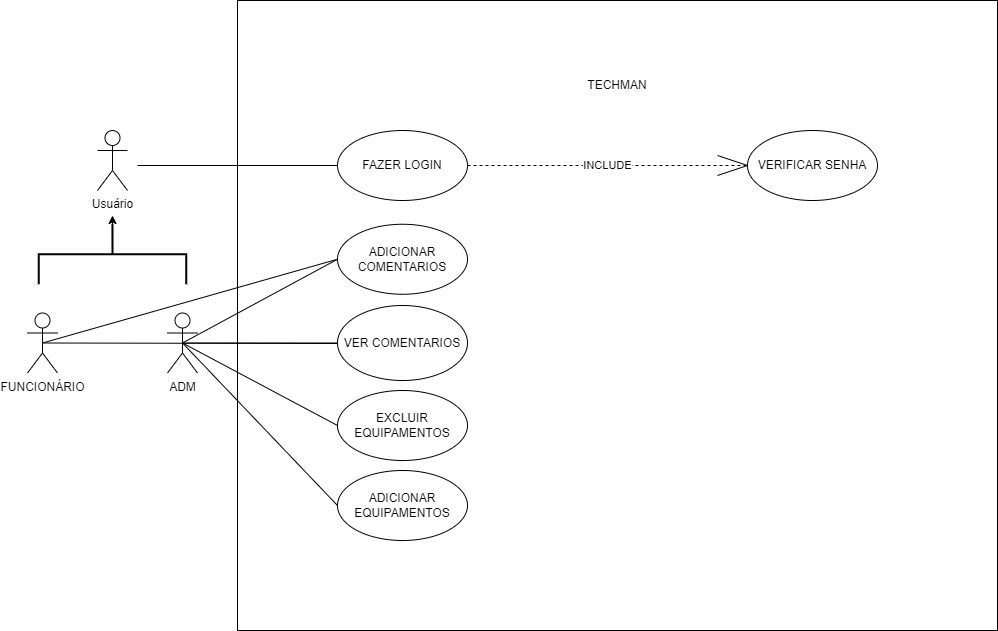

The diagram above was exported from draw.io. Its source (the exported page's mxGraphModel, read from the mxfile embedded in the PNG):
<mxGraphModel dx="1550" dy="786" grid="1" gridSize="10" guides="1" tooltips="1" connect="1" arrows="1" fold="1" page="1" pageScale="1" pageWidth="827" pageHeight="1169" math="0" shadow="0">
  <root>
    <mxCell id="0" />
    <mxCell id="1" parent="0" />
    <mxCell id="8-L9R75KJwSkZPC2xnGt-1" value="" style="html=1;" vertex="1" parent="1">
      <mxGeometry x="260" y="60" width="760" height="630" as="geometry" />
    </mxCell>
    <mxCell id="8-L9R75KJwSkZPC2xnGt-2" value="TECHMAN" style="text;html=1;strokeColor=none;fillColor=none;align=center;verticalAlign=middle;whiteSpace=wrap;rounded=0;" vertex="1" parent="1">
      <mxGeometry x="610" y="130" width="60" height="30" as="geometry" />
    </mxCell>
    <mxCell id="8-L9R75KJwSkZPC2xnGt-4" value="ADM&lt;br&gt;" style="shape=umlActor;verticalLabelPosition=bottom;verticalAlign=top;html=1;outlineConnect=0;" vertex="1" parent="1">
      <mxGeometry x="190" y="372.5" width="30" height="60" as="geometry" />
    </mxCell>
    <mxCell id="8-L9R75KJwSkZPC2xnGt-8" value="VER COMENTARIOS" style="ellipse;whiteSpace=wrap;html=1;" vertex="1" parent="1">
      <mxGeometry x="360" y="365" width="130" height="75" as="geometry" />
    </mxCell>
    <mxCell id="8-L9R75KJwSkZPC2xnGt-9" value="ADICIONAR COMENTARIOS" style="ellipse;whiteSpace=wrap;html=1;" vertex="1" parent="1">
      <mxGeometry x="360" y="283.75" width="130" height="70" as="geometry" />
    </mxCell>
    <mxCell id="8-L9R75KJwSkZPC2xnGt-10" value="FUNCIONÁRIO" style="shape=umlActor;verticalLabelPosition=bottom;verticalAlign=top;html=1;outlineConnect=0;" vertex="1" parent="1">
      <mxGeometry x="50" y="372.5" width="30" height="60" as="geometry" />
    </mxCell>
    <mxCell id="8-L9R75KJwSkZPC2xnGt-16" value="FAZER LOGIN" style="ellipse;whiteSpace=wrap;html=1;" vertex="1" parent="1">
      <mxGeometry x="360" y="190" width="130" height="70" as="geometry" />
    </mxCell>
    <mxCell id="8-L9R75KJwSkZPC2xnGt-32" value="" style="endArrow=classic;html=1;rounded=0;startArrow=none;" edge="1" parent="1" source="8-L9R75KJwSkZPC2xnGt-28">
      <mxGeometry width="50" height="50" relative="1" as="geometry">
        <mxPoint x="134.96" y="307.5" as="sourcePoint" />
        <mxPoint x="135" y="275" as="targetPoint" />
      </mxGeometry>
    </mxCell>
    <mxCell id="8-L9R75KJwSkZPC2xnGt-28" value="" style="strokeWidth=2;html=1;shape=mxgraph.flowchart.annotation_2;align=left;labelPosition=right;pointerEvents=1;rotation=90;fillColor=#000000;fontColor=#ffffff;strokeColor=#000000;" vertex="1" parent="1">
      <mxGeometry x="105" y="240" width="60" height="147.5" as="geometry" />
    </mxCell>
    <mxCell id="8-L9R75KJwSkZPC2xnGt-35" value="" style="endArrow=none;html=1;rounded=0;" edge="1" parent="1" target="8-L9R75KJwSkZPC2xnGt-28">
      <mxGeometry width="50" height="50" relative="1" as="geometry">
        <mxPoint x="134.96000000000004" y="307.5" as="sourcePoint" />
        <mxPoint x="135" y="275" as="targetPoint" />
        <Array as="points" />
      </mxGeometry>
    </mxCell>
    <mxCell id="8-L9R75KJwSkZPC2xnGt-36" value="" style="endArrow=none;html=1;rounded=0;entryX=0;entryY=0.5;entryDx=0;entryDy=0;" edge="1" parent="1" target="8-L9R75KJwSkZPC2xnGt-16">
      <mxGeometry width="50" height="50" relative="1" as="geometry">
        <mxPoint x="160" y="225" as="sourcePoint" />
        <mxPoint x="310" y="350" as="targetPoint" />
        <Array as="points" />
      </mxGeometry>
    </mxCell>
    <mxCell id="8-L9R75KJwSkZPC2xnGt-37" value="VERIFICAR SENHA" style="ellipse;whiteSpace=wrap;html=1;" vertex="1" parent="1">
      <mxGeometry x="770" y="190" width="130" height="70" as="geometry" />
    </mxCell>
    <mxCell id="8-L9R75KJwSkZPC2xnGt-42" value="INCLUDE" style="endArrow=none;dashed=1;html=1;rounded=0;exitX=1;exitY=0.5;exitDx=0;exitDy=0;" edge="1" parent="1" source="8-L9R75KJwSkZPC2xnGt-16" target="8-L9R75KJwSkZPC2xnGt-37">
      <mxGeometry width="50" height="50" relative="1" as="geometry">
        <mxPoint x="486" y="383" as="sourcePoint" />
        <mxPoint x="616" y="513" as="targetPoint" />
        <Array as="points" />
      </mxGeometry>
    </mxCell>
    <mxCell id="8-L9R75KJwSkZPC2xnGt-54" value="" style="endArrow=none;html=1;rounded=0;" edge="1" parent="1">
      <mxGeometry width="50" height="50" relative="1" as="geometry">
        <mxPoint x="740" y="235" as="sourcePoint" />
        <mxPoint x="740" y="215" as="targetPoint" />
        <Array as="points">
          <mxPoint x="770" y="225" />
        </Array>
      </mxGeometry>
    </mxCell>
    <mxCell id="8-L9R75KJwSkZPC2xnGt-58" value="ADICIONAR EQUIPAMENTOS" style="ellipse;whiteSpace=wrap;html=1;" vertex="1" parent="1">
      <mxGeometry x="360" y="530" width="130" height="70" as="geometry" />
    </mxCell>
    <mxCell id="8-L9R75KJwSkZPC2xnGt-59" value="EXCLUIR EQUIPAMENTOS" style="ellipse;whiteSpace=wrap;html=1;" vertex="1" parent="1">
      <mxGeometry x="360" y="450" width="130" height="70" as="geometry" />
    </mxCell>
    <mxCell id="8-L9R75KJwSkZPC2xnGt-95" value="Usuário" style="shape=umlActor;verticalLabelPosition=bottom;verticalAlign=top;html=1;outlineConnect=0;" vertex="1" parent="1">
      <mxGeometry x="120" y="190" width="30" height="60" as="geometry" />
    </mxCell>
    <mxCell id="8-L9R75KJwSkZPC2xnGt-96" value="" style="endArrow=none;html=1;rounded=0;entryX=0;entryY=0.5;entryDx=0;entryDy=0;exitX=0.5;exitY=0.5;exitDx=0;exitDy=0;exitPerimeter=0;" edge="1" parent="1" source="8-L9R75KJwSkZPC2xnGt-4" target="8-L9R75KJwSkZPC2xnGt-8">
      <mxGeometry width="50" height="50" relative="1" as="geometry">
        <mxPoint x="460" y="390" as="sourcePoint" />
        <mxPoint x="510" y="340" as="targetPoint" />
      </mxGeometry>
    </mxCell>
    <mxCell id="8-L9R75KJwSkZPC2xnGt-100" value="" style="endArrow=none;html=1;rounded=0;entryX=0;entryY=0.5;entryDx=0;entryDy=0;exitX=0.5;exitY=0.5;exitDx=0;exitDy=0;exitPerimeter=0;" edge="1" parent="1" source="8-L9R75KJwSkZPC2xnGt-4" target="8-L9R75KJwSkZPC2xnGt-9">
      <mxGeometry width="50" height="50" relative="1" as="geometry">
        <mxPoint x="205" y="392.4999999999999" as="sourcePoint" />
        <mxPoint x="360.0000000000023" y="392.4999999999999" as="targetPoint" />
      </mxGeometry>
    </mxCell>
    <mxCell id="8-L9R75KJwSkZPC2xnGt-101" value="" style="endArrow=none;html=1;rounded=0;entryX=0;entryY=0.5;entryDx=0;entryDy=0;exitX=0.5;exitY=0.5;exitDx=0;exitDy=0;exitPerimeter=0;" edge="1" parent="1" source="8-L9R75KJwSkZPC2xnGt-4" target="8-L9R75KJwSkZPC2xnGt-59">
      <mxGeometry width="50" height="50" relative="1" as="geometry">
        <mxPoint x="225" y="422.4999999999999" as="sourcePoint" />
        <mxPoint x="380.0000000000023" y="422.4999999999999" as="targetPoint" />
      </mxGeometry>
    </mxCell>
    <mxCell id="8-L9R75KJwSkZPC2xnGt-102" value="" style="endArrow=none;html=1;rounded=0;entryX=0;entryY=0.5;entryDx=0;entryDy=0;exitX=0.5;exitY=0.5;exitDx=0;exitDy=0;exitPerimeter=0;" edge="1" parent="1" source="8-L9R75KJwSkZPC2xnGt-4" target="8-L9R75KJwSkZPC2xnGt-58">
      <mxGeometry width="50" height="50" relative="1" as="geometry">
        <mxPoint x="235" y="432.4999999999999" as="sourcePoint" />
        <mxPoint x="390.0000000000023" y="432.4999999999999" as="targetPoint" />
      </mxGeometry>
    </mxCell>
    <mxCell id="8-L9R75KJwSkZPC2xnGt-104" value="" style="endArrow=none;html=1;rounded=0;exitX=0.5;exitY=0.5;exitDx=0;exitDy=0;exitPerimeter=0;entryX=0;entryY=0.5;entryDx=0;entryDy=0;" edge="1" parent="1" source="8-L9R75KJwSkZPC2xnGt-10" target="8-L9R75KJwSkZPC2xnGt-9">
      <mxGeometry width="50" height="50" relative="1" as="geometry">
        <mxPoint x="80" y="415" as="sourcePoint" />
        <mxPoint x="130" y="365" as="targetPoint" />
      </mxGeometry>
    </mxCell>
    <mxCell id="8-L9R75KJwSkZPC2xnGt-105" value="" style="endArrow=none;html=1;rounded=0;exitX=0.5;exitY=0.5;exitDx=0;exitDy=0;exitPerimeter=0;" edge="1" parent="1" source="8-L9R75KJwSkZPC2xnGt-10">
      <mxGeometry width="50" height="50" relative="1" as="geometry">
        <mxPoint x="75" y="412.5" as="sourcePoint" />
        <mxPoint x="360" y="403" as="targetPoint" />
      </mxGeometry>
    </mxCell>
  </root>
</mxGraphModel>